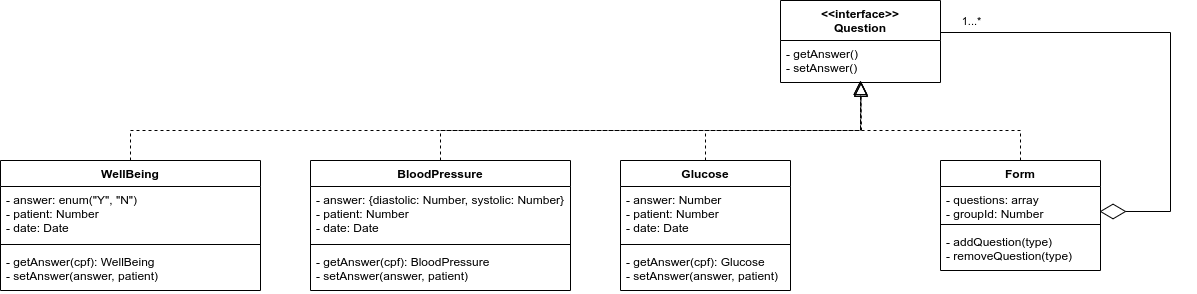

The diagram above was exported from draw.io. Its source (the exported page's mxGraphModel, read from the mxfile embedded in the PNG):
<mxGraphModel dx="1350" dy="722" grid="1" gridSize="10" guides="1" tooltips="1" connect="1" arrows="1" fold="1" page="1" pageScale="1" pageWidth="2336" pageHeight="1654" math="0" shadow="0">
  <root>
    <mxCell id="0" />
    <mxCell id="1" parent="0" />
    <mxCell id="LvQllnUfcu8aWDNNP-wc-1" value="&lt;&lt;interface&gt;&gt;&#10;Question" style="swimlane;fontStyle=1;align=center;verticalAlign=top;childLayout=stackLayout;horizontal=1;startSize=40;horizontalStack=0;resizeParent=1;resizeParentMax=0;resizeLast=0;collapsible=1;marginBottom=0;" vertex="1" parent="1">
      <mxGeometry x="1160" y="360" width="160" height="82" as="geometry" />
    </mxCell>
    <mxCell id="LvQllnUfcu8aWDNNP-wc-4" value="- getAnswer()&#10;- setAnswer()" style="text;strokeColor=none;fillColor=none;align=left;verticalAlign=top;spacingLeft=4;spacingRight=4;overflow=hidden;rotatable=0;points=[[0,0.5],[1,0.5]];portConstraint=eastwest;" vertex="1" parent="LvQllnUfcu8aWDNNP-wc-1">
      <mxGeometry y="40" width="160" height="42" as="geometry" />
    </mxCell>
    <mxCell id="LvQllnUfcu8aWDNNP-wc-5" value="Glucose" style="swimlane;fontStyle=1;align=center;verticalAlign=top;childLayout=stackLayout;horizontal=1;startSize=26;horizontalStack=0;resizeParent=1;resizeParentMax=0;resizeLast=0;collapsible=1;marginBottom=0;" vertex="1" parent="1">
      <mxGeometry x="1000" y="520" width="170" height="130" as="geometry" />
    </mxCell>
    <mxCell id="LvQllnUfcu8aWDNNP-wc-6" value="- answer: Number&#10;- patient: Number&#10;- date: Date" style="text;strokeColor=none;fillColor=none;align=left;verticalAlign=top;spacingLeft=4;spacingRight=4;overflow=hidden;rotatable=0;points=[[0,0.5],[1,0.5]];portConstraint=eastwest;" vertex="1" parent="LvQllnUfcu8aWDNNP-wc-5">
      <mxGeometry y="26" width="170" height="54" as="geometry" />
    </mxCell>
    <mxCell id="LvQllnUfcu8aWDNNP-wc-7" value="" style="line;strokeWidth=1;fillColor=none;align=left;verticalAlign=middle;spacingTop=-1;spacingLeft=3;spacingRight=3;rotatable=0;labelPosition=right;points=[];portConstraint=eastwest;" vertex="1" parent="LvQllnUfcu8aWDNNP-wc-5">
      <mxGeometry y="80" width="170" height="8" as="geometry" />
    </mxCell>
    <mxCell id="LvQllnUfcu8aWDNNP-wc-8" value="- getAnswer(cpf): Glucose&#10;- setAnswer(answer, patient)" style="text;strokeColor=none;fillColor=none;align=left;verticalAlign=top;spacingLeft=4;spacingRight=4;overflow=hidden;rotatable=0;points=[[0,0.5],[1,0.5]];portConstraint=eastwest;" vertex="1" parent="LvQllnUfcu8aWDNNP-wc-5">
      <mxGeometry y="88" width="170" height="42" as="geometry" />
    </mxCell>
    <mxCell id="LvQllnUfcu8aWDNNP-wc-9" value="Form" style="swimlane;fontStyle=1;align=center;verticalAlign=top;childLayout=stackLayout;horizontal=1;startSize=26;horizontalStack=0;resizeParent=1;resizeParentMax=0;resizeLast=0;collapsible=1;marginBottom=0;" vertex="1" parent="1">
      <mxGeometry x="1320" y="520" width="160" height="110" as="geometry" />
    </mxCell>
    <mxCell id="LvQllnUfcu8aWDNNP-wc-10" value="- questions: array&#10;- groupId: Number" style="text;strokeColor=none;fillColor=none;align=left;verticalAlign=top;spacingLeft=4;spacingRight=4;overflow=hidden;rotatable=0;points=[[0,0.5],[1,0.5]];portConstraint=eastwest;" vertex="1" parent="LvQllnUfcu8aWDNNP-wc-9">
      <mxGeometry y="26" width="160" height="34" as="geometry" />
    </mxCell>
    <mxCell id="LvQllnUfcu8aWDNNP-wc-11" value="" style="line;strokeWidth=1;fillColor=none;align=left;verticalAlign=middle;spacingTop=-1;spacingLeft=3;spacingRight=3;rotatable=0;labelPosition=right;points=[];portConstraint=eastwest;" vertex="1" parent="LvQllnUfcu8aWDNNP-wc-9">
      <mxGeometry y="60" width="160" height="8" as="geometry" />
    </mxCell>
    <mxCell id="LvQllnUfcu8aWDNNP-wc-12" value="- addQuestion(type)&#10;- removeQuestion(type)" style="text;strokeColor=none;fillColor=none;align=left;verticalAlign=top;spacingLeft=4;spacingRight=4;overflow=hidden;rotatable=0;points=[[0,0.5],[1,0.5]];portConstraint=eastwest;" vertex="1" parent="LvQllnUfcu8aWDNNP-wc-9">
      <mxGeometry y="68" width="160" height="42" as="geometry" />
    </mxCell>
    <mxCell id="LvQllnUfcu8aWDNNP-wc-13" value="" style="endArrow=diamondThin;endFill=0;endSize=24;html=1;entryX=0.994;entryY=0.735;entryDx=0;entryDy=0;entryPerimeter=0;rounded=0;" edge="1" parent="1" target="LvQllnUfcu8aWDNNP-wc-10">
      <mxGeometry width="160" relative="1" as="geometry">
        <mxPoint x="1320" y="392" as="sourcePoint" />
        <mxPoint x="1320" y="540" as="targetPoint" />
        <Array as="points">
          <mxPoint x="1550" y="392" />
          <mxPoint x="1550" y="571" />
        </Array>
      </mxGeometry>
    </mxCell>
    <mxCell id="LvQllnUfcu8aWDNNP-wc-14" value="1...*" style="edgeLabel;html=1;align=center;verticalAlign=middle;resizable=0;points=[];" vertex="1" connectable="0" parent="LvQllnUfcu8aWDNNP-wc-13">
      <mxGeometry x="-0.9179" y="-2" relative="1" as="geometry">
        <mxPoint x="10" y="-14" as="offset" />
      </mxGeometry>
    </mxCell>
    <mxCell id="LvQllnUfcu8aWDNNP-wc-15" value="BloodPressure" style="swimlane;fontStyle=1;align=center;verticalAlign=top;childLayout=stackLayout;horizontal=1;startSize=26;horizontalStack=0;resizeParent=1;resizeParentMax=0;resizeLast=0;collapsible=1;marginBottom=0;" vertex="1" parent="1">
      <mxGeometry x="690" y="520" width="260" height="130" as="geometry" />
    </mxCell>
    <mxCell id="LvQllnUfcu8aWDNNP-wc-16" value="- answer: {diastolic: Number, systolic: Number}&#10;- patient: Number&#10;- date: Date" style="text;strokeColor=none;fillColor=none;align=left;verticalAlign=top;spacingLeft=4;spacingRight=4;overflow=hidden;rotatable=0;points=[[0,0.5],[1,0.5]];portConstraint=eastwest;" vertex="1" parent="LvQllnUfcu8aWDNNP-wc-15">
      <mxGeometry y="26" width="260" height="54" as="geometry" />
    </mxCell>
    <mxCell id="LvQllnUfcu8aWDNNP-wc-17" value="" style="line;strokeWidth=1;fillColor=none;align=left;verticalAlign=middle;spacingTop=-1;spacingLeft=3;spacingRight=3;rotatable=0;labelPosition=right;points=[];portConstraint=eastwest;" vertex="1" parent="LvQllnUfcu8aWDNNP-wc-15">
      <mxGeometry y="80" width="260" height="8" as="geometry" />
    </mxCell>
    <mxCell id="LvQllnUfcu8aWDNNP-wc-18" value="- getAnswer(cpf): BloodPressure&#10;- setAnswer(answer, patient)" style="text;strokeColor=none;fillColor=none;align=left;verticalAlign=top;spacingLeft=4;spacingRight=4;overflow=hidden;rotatable=0;points=[[0,0.5],[1,0.5]];portConstraint=eastwest;" vertex="1" parent="LvQllnUfcu8aWDNNP-wc-15">
      <mxGeometry y="88" width="260" height="42" as="geometry" />
    </mxCell>
    <mxCell id="LvQllnUfcu8aWDNNP-wc-19" value="" style="endArrow=block;dashed=1;endFill=0;endSize=12;html=1;entryX=0.502;entryY=0.992;entryDx=0;entryDy=0;entryPerimeter=0;exitX=0.5;exitY=0;exitDx=0;exitDy=0;rounded=0;" edge="1" parent="1" source="LvQllnUfcu8aWDNNP-wc-5" target="LvQllnUfcu8aWDNNP-wc-4">
      <mxGeometry width="160" relative="1" as="geometry">
        <mxPoint x="1160" y="540" as="sourcePoint" />
        <mxPoint x="1320" y="540" as="targetPoint" />
        <Array as="points">
          <mxPoint x="1085" y="490" />
          <mxPoint x="1241" y="490" />
        </Array>
      </mxGeometry>
    </mxCell>
    <mxCell id="LvQllnUfcu8aWDNNP-wc-20" value="" style="endArrow=block;endFill=0;endSize=12;html=1;exitX=0.5;exitY=0;exitDx=0;exitDy=0;dashed=1;entryX=0.504;entryY=0.996;entryDx=0;entryDy=0;entryPerimeter=0;rounded=0;" edge="1" parent="1" source="LvQllnUfcu8aWDNNP-wc-9" target="LvQllnUfcu8aWDNNP-wc-4">
      <mxGeometry width="160" relative="1" as="geometry">
        <mxPoint x="1090" y="530" as="sourcePoint" />
        <mxPoint x="1240" y="440" as="targetPoint" />
        <Array as="points">
          <mxPoint x="1400" y="490" />
          <mxPoint x="1240" y="490" />
        </Array>
      </mxGeometry>
    </mxCell>
    <mxCell id="LvQllnUfcu8aWDNNP-wc-21" value="" style="endArrow=block;dashed=1;endFill=0;endSize=12;html=1;exitX=0.5;exitY=0;exitDx=0;exitDy=0;rounded=0;" edge="1" parent="1" source="LvQllnUfcu8aWDNNP-wc-15">
      <mxGeometry width="160" relative="1" as="geometry">
        <mxPoint x="1090" y="530" as="sourcePoint" />
        <mxPoint x="1240" y="440" as="targetPoint" />
        <Array as="points">
          <mxPoint x="820" y="490" />
          <mxPoint x="1240" y="490" />
        </Array>
      </mxGeometry>
    </mxCell>
    <mxCell id="LvQllnUfcu8aWDNNP-wc-22" value="WellBeing" style="swimlane;fontStyle=1;align=center;verticalAlign=top;childLayout=stackLayout;horizontal=1;startSize=26;horizontalStack=0;resizeParent=1;resizeParentMax=0;resizeLast=0;collapsible=1;marginBottom=0;" vertex="1" parent="1">
      <mxGeometry x="380" y="520" width="260" height="130" as="geometry" />
    </mxCell>
    <mxCell id="LvQllnUfcu8aWDNNP-wc-23" value="- answer: enum(&quot;Y&quot;, &quot;N&quot;)&#10;- patient: Number&#10;- date: Date" style="text;strokeColor=none;fillColor=none;align=left;verticalAlign=top;spacingLeft=4;spacingRight=4;overflow=hidden;rotatable=0;points=[[0,0.5],[1,0.5]];portConstraint=eastwest;" vertex="1" parent="LvQllnUfcu8aWDNNP-wc-22">
      <mxGeometry y="26" width="260" height="54" as="geometry" />
    </mxCell>
    <mxCell id="LvQllnUfcu8aWDNNP-wc-24" value="" style="line;strokeWidth=1;fillColor=none;align=left;verticalAlign=middle;spacingTop=-1;spacingLeft=3;spacingRight=3;rotatable=0;labelPosition=right;points=[];portConstraint=eastwest;" vertex="1" parent="LvQllnUfcu8aWDNNP-wc-22">
      <mxGeometry y="80" width="260" height="8" as="geometry" />
    </mxCell>
    <mxCell id="LvQllnUfcu8aWDNNP-wc-25" value="- getAnswer(cpf): WellBeing&#10;- setAnswer(answer, patient)" style="text;strokeColor=none;fillColor=none;align=left;verticalAlign=top;spacingLeft=4;spacingRight=4;overflow=hidden;rotatable=0;points=[[0,0.5],[1,0.5]];portConstraint=eastwest;" vertex="1" parent="LvQllnUfcu8aWDNNP-wc-22">
      <mxGeometry y="88" width="260" height="42" as="geometry" />
    </mxCell>
    <mxCell id="LvQllnUfcu8aWDNNP-wc-26" value="" style="endArrow=block;dashed=1;endFill=0;endSize=12;html=1;exitX=0.5;exitY=0;exitDx=0;exitDy=0;rounded=0;" edge="1" parent="1" source="LvQllnUfcu8aWDNNP-wc-22">
      <mxGeometry width="160" relative="1" as="geometry">
        <mxPoint x="830" y="530" as="sourcePoint" />
        <mxPoint x="1240" y="440" as="targetPoint" />
        <Array as="points">
          <mxPoint x="510" y="490" />
          <mxPoint x="1240" y="490" />
        </Array>
      </mxGeometry>
    </mxCell>
  </root>
</mxGraphModel>